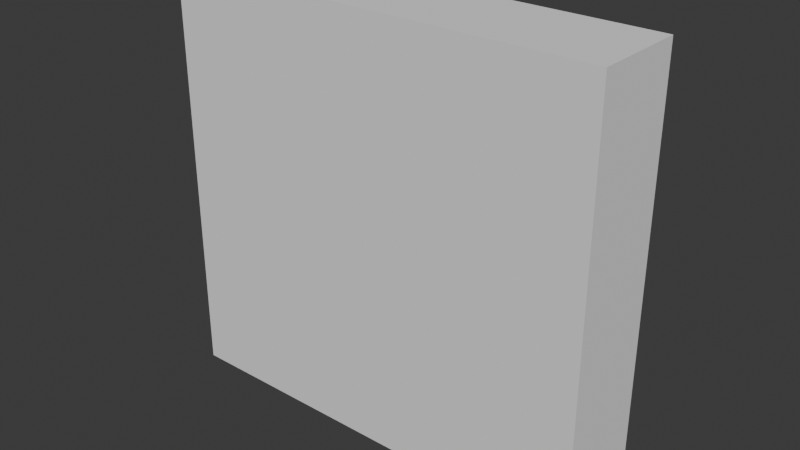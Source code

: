 # Source: Uzi.blend  (saved by Blender 5.0.119; exported with 4.5.12 LTS)
import bpy
from mathutils import Matrix  # noqa: F401  (used for matrix-valued properties, if any)

bpy.ops.wm.read_factory_settings(use_empty=True)
scene = bpy.context.scene
scene.name = 'Scene'

# ---- collections
col_collection = bpy.data.collections.new('Collection'); scene.collection.children.link(col_collection)

# ---- images (referenced by path relative to the original .blend; pixels are not part of the script)
import os
ASSET_DIR = os.environ.get("B2B_ASSET_DIR", "")  # directory of the original .blend (textures are referenced by path, not embedded)
HERE = os.path.dirname(os.path.abspath(__file__))  # packed textures are extracted next to this script under _unpacked/

def load_image(name, relpath, width, height, colorspace="sRGB"):
    """Load a texture the original file referenced (path relative to the .blend, or extracted next to this script)."""
    p = next((c for c in (os.path.join(HERE, relpath), os.path.join(ASSET_DIR, relpath)) if relpath and os.path.exists(c)), "")
    if p:
        img = bpy.data.images.load(p, check_existing=True)
        img.name = name
    else:  # same state as the original file: an image datablock whose file is absent (Cycles renders it pink)
        img = bpy.data.images.new(name, width, height)
        img.source = "FILE"
        img.filepath = "//" + (relpath or name)
    img.colorspace_settings.name = colorspace
    return img
img_t_mac10_png = load_image('T_Mac10.png', 'T_Mac10.png', 1024, 1024, 'sRGB')

# ---- materials (node trees are filled in below, after node groups)
mat_m_mac10 = bpy.data.materials.new('M_Mac10')
mat_m_mac10.roughness = 0.5

# ---- material node trees
mat_m_mac10.use_nodes = True; mat_m_mac10.node_tree.nodes.clear()
_N = mat_m_mac10.node_tree.nodes; _L = mat_m_mac10.node_tree.links
n0 = _N.new('ShaderNodeBsdfPrincipled'); n0.name = 'Principled BSDF'; n0.location = (0, 300)
n1 = _N.new('ShaderNodeOutputMaterial'); n1.name = 'Material Output'; n1.location = (280, 300)
n2 = _N.new('ShaderNodeTexImage'); n2.name = 'Image Texture'; n2.location = (-480, 300)
n2.image = img_t_mac10_png
_L.new(n2.outputs[0], n0.inputs[0])
_L.new(n0.outputs[0], n1.inputs[0])
n1.is_active_output = True

# ---- world
world_world = bpy.data.worlds.new('World'); scene.world = world_world
world_world.use_nodes = True; world_world.node_tree.nodes.clear()
_N = world_world.node_tree.nodes; _L = world_world.node_tree.links
n0 = _N.new('ShaderNodeOutputWorld'); n0.name = 'World Output'; n0.location = (200, 100)
n1 = _N.new('ShaderNodeBackground'); n1.name = 'Background'; n1.location = (-200, 100)
n1.inputs[0].default_value = (0.05088, 0.05088, 0.05088, 1.0)
_L.new(n1.outputs[0], n0.inputs[0])
n0.is_active_output = True
world_world.color = (0.05088, 0.05088, 0.05088)
world_world.sun_shadow_jitter_overblur = 0.0

# ---- meshes
me_cube_006 = bpy.data.meshes.new('Cube.006')
me_cube_006.from_pydata([(2.597, 4.679, -12.07), (2.329, 4.679, 16.09), (-2.329, 4.679, 16.09), (2.597, 1.352, -12.07), (-2.329, 1.352, 16.09), (2.329, 1.352, 16.09), (-2.597, 1.352, -12.07), (2.329, 4.679, -7.955), (-2.329, 4.679, -7.955), (2.329, 1.352, -4.228), (-2.329, 1.352, -4.228), (-2.597, -1.975, -4.228), (-2.597, -1.975, 16.09), (2.597, -1.975, -12.07), (2.597, 1.352, 16.09), (2.597, -1.975, 16.09), (-2.597, 4.679, -7.955), (-2.597, 4.679, -12.07), (2.597, -1.975, -4.228), (-2.597, 1.352, 16.09), (2.597, 1.352, -4.228), (-2.597, 1.352, -4.228), (2.597, 4.679, -7.955), (-2.329, 5.248, -8.602), (-2.597, 5.248, -12.07), (2.329, 5.248, -8.602), (2.597, 5.248, -12.07), (2.597, 5.248, -8.602), (-2.597, 5.248, -8.602), (-2.597, -1.975, -12.07), (-2.329, 5.248, -11.58), (2.329, 5.248, -11.58), (-2.597, 5.248, -11.58), (2.597, 5.248, -11.58), (0.4851, 6.601, -12.07), (-0.4851, 6.601, -11.58), (-0.4851, 6.601, -12.07), (0.4851, 6.601, -11.58), (1.703e-08, -12.91, -5.093), (1.703e-08, -1.975, -5.093), (1.373, -12.91, -3.722), (1.373, -1.975, -3.722), (1.373, -12.91, 1.215), (1.373, -1.975, 1.215), (1.703e-08, -12.91, 2.627), (1.703e-08, -1.975, 2.627), (-1.373, -12.91, 1.215), (-1.373, -1.975, 1.215), (-1.373, -12.91, -3.722), (-1.373, -1.975, -3.722), (1.703e-08, -3.697, -3.597), (1.373, -3.697, -2.226), (-1.373, -3.697, -2.226), (1.373, -9.161, -3.722), (1.373, -9.161, 1.215), (1.703e-08, -9.161, 2.627), (-1.373, -9.161, 1.215), (-1.373, -9.161, -3.722), (1.703e-08, -9.161, -5.093), (1.703e-08, -4.664, -3.597), (1.373, -4.664, -2.226), (1.373, -3.697, 1.215), (1.703e-08, -3.697, 2.627), (-1.373, -3.697, 1.215), (-1.373, -4.664, -2.226), (-1.154, -27.89, -1.769), (-1.154, -12.91, -1.769), (1.154, -27.89, -1.769), (1.154, -12.91, -1.769), (-0.2682, -27.89, 2.035), (-1.154, -27.89, 1.149), (-1.154, -12.91, 1.149), (-0.2682, -12.91, 2.035), (1.154, -27.89, 1.149), (0.2682, -27.89, 2.035), (0.2682, -12.91, 2.035), (1.154, -12.91, 1.149), (1.703e-08, 2.178, 16.09), (1.703e-08, 1.966, 21.59), (0.827, 1.836, 16.09), (0.6771, 1.686, 21.59), (1.17, 1.009, 16.09), (0.9575, 1.009, 21.59), (0.827, 0.1817, 16.09), (0.6771, 0.3316, 21.59), (1.703e-08, -0.1609, 16.09), (1.703e-08, 0.05119, 21.59), (-0.827, 0.1817, 16.09), (-0.6771, 0.3316, 21.59), (-1.17, 1.009, 16.09), (-0.9575, 1.009, 21.59), (-0.827, 1.836, 16.09), (-0.6771, 1.686, 21.59), (0.827, 1.836, 21.59), (1.703e-08, 2.178, 21.59), (1.17, 1.009, 21.59), (0.827, 0.1817, 21.59), (1.703e-08, -0.1609, 21.59), (-0.827, 0.1817, 21.59), (-1.17, 1.009, 21.59), (-0.827, 1.836, 21.59), (1.703e-08, 1.009, 16.54), (-1.666, 4.679, 16.09), (-1.666, 5.111, 16.09), (-1.666, 4.679, 13.26), (-1.666, 5.111, 13.26), (1.666, 4.679, 16.09), (1.666, 5.111, 16.09), (1.666, 4.679, 13.26), (1.666, 5.111, 13.26), (-2.059, 4.679, 13.26), (-2.059, 4.679, 16.09), (-2.059, 5.111, 16.09), (-2.059, 5.111, 13.26), (2.059, 5.111, 13.26), (2.059, 4.679, 13.26), (2.059, 4.679, 16.09), (2.059, 5.111, 16.09), (-1.666, 6.369, 15.52), (-1.666, 5.764, 13.26), (1.666, 5.764, 13.26), (1.666, 6.369, 15.52), (-2.059, 6.369, 15.52), (-2.059, 5.764, 13.26), (2.059, 5.764, 13.26), (2.059, 6.369, 15.52), (-1.263, -1.521, -12.76), (-1.263, -0.491, -12.76), (-1.983, -4.265, -15.5), (-1.983, 0.1413, -14.53), (1.263, -1.521, -12.76), (1.263, -0.491, -12.76), (1.983, -4.265, -15.5), (1.983, 0.1413, -14.53), (-1.983, -2.705, -16.39), (-1.983, -3.818, -16.39), (1.983, -3.818, -16.39), (1.983, -2.705, -16.39), (-1.983, -4.265, -12.76), (-1.983, 0.1413, -12.76), (1.983, 0.1413, -12.76), (1.983, -4.265, -12.76), (-1.263, -1.521, -12.07), (-1.263, -0.491, -12.07), (1.263, -0.491, -12.07), (1.263, -1.521, -12.07), (-1.402, -0.9227, -14.99), (-1.402, 6.19, -15.32), (-0.9656, -0.8563, -14.56), (-0.9656, 6.088, -14.9), (-1.402, -0.79, -14.13), (-1.402, 5.987, -14.48), (-1.838, -0.8563, -14.56), (-1.838, 6.088, -14.9), (-0.9656, 7.534, -13.99), (-1.402, 7.866, -14.28), (-1.402, 7.202, -13.71), (-1.838, 7.534, -13.99), (-0.9656, 7.998, -12.18), (-1.402, 8.431, -12.13), (-1.402, 7.565, -12.24), (-1.838, 7.998, -12.18), (-0.9656, 7.147, -7.676), (-1.402, 7.581, -7.721), (-1.402, 6.714, -7.631), (-1.838, 7.147, -7.676), (-0.9919, 7.48, -4.424), (-1.417, 7.914, -4.317), (-1.386, 7.046, -4.232), (-1.811, 7.48, -4.126), (1.703e-08, 7.557, -3.549), (1.703e-08, 7.991, -3.113), (1.703e-08, 7.123, -3.113), (1.703e-08, 7.557, -2.677), (1.402, -0.9227, -14.99), (1.402, 6.19, -15.32), (0.9656, -0.8563, -14.56), (0.9656, 6.088, -14.9), (1.402, -0.79, -14.13), (1.402, 5.987, -14.48), (1.838, -0.8563, -14.56), (1.838, 6.088, -14.9), (0.9656, 7.534, -13.99), (1.402, 7.866, -14.28), (1.402, 7.202, -13.71), (1.838, 7.534, -13.99), (0.9656, 7.998, -12.18), (1.402, 8.431, -12.13), (1.402, 7.565, -12.24), (1.838, 7.998, -12.18), (0.9656, 7.147, -7.676), (1.402, 7.581, -7.721), (1.402, 6.714, -7.631), (1.838, 7.147, -7.676), (0.9919, 7.48, -4.424), (1.417, 7.914, -4.317), (1.386, 7.046, -4.232), (1.811, 7.48, -4.126), (-0.3342, -1.975, 6.029), (-0.3342, -5.74, 5.947), (-0.3342, -1.975, 4.358), (0.3342, -1.975, 6.029), (0.3342, -5.74, 5.947), (0.3342, -1.975, 4.358), (-0.6217, -6.645, 6.95), (-0.6217, -6.332, 6.95), (-0.6217, -5.73, 1.93), (-0.6217, -5.418, 1.93), (0.6217, -6.645, 6.95), (0.6217, -6.332, 6.95), (0.6217, -5.73, 1.93), (0.6217, -5.418, 1.93), (-0.6217, -6.265, 8.146), (-0.6217, -6.059, 7.911), (0.6217, -6.059, 7.911), (0.6217, -6.265, 8.146), (-0.6217, -5.095, 8.735), (-0.6217, -5.088, 8.422), (0.6217, -5.088, 8.422), (0.6217, -5.095, 8.735), (-0.6217, -1.975, 8.801), (-0.6217, -1.969, 8.489), (0.6217, -1.969, 8.489), (0.6217, -1.975, 8.801)], [], [(7, 8, 2, 1), (5, 1, 2, 4), (16, 8, 23, 28), (11, 18, 15, 12), (9, 7, 1, 5), (6, 17, 0, 3), (29, 6, 3, 13), (10, 8, 16, 21), (15, 5, 4, 12), (17, 16, 28, 32), (29, 13, 18, 11), (4, 2, 8, 10), (7, 22, 27, 25), (18, 20, 14, 15), (12, 19, 21, 11), (13, 3, 20, 18), (3, 0, 22, 20), (9, 5, 14, 20), (4, 10, 21, 19), (5, 15, 14), (12, 4, 19), (7, 9, 20, 22), (33, 26, 34, 37), (31, 25, 27, 33), (31, 30, 23, 25), (0, 17, 24, 26), (0, 26, 33), (8, 7, 25, 23), (22, 0, 33, 27), (30, 31, 37, 35), (32, 30, 35), (23, 30, 32, 28), (11, 21, 6, 29), (21, 16, 17, 6), (17, 32, 24), (34, 36, 35, 37), (26, 24, 36, 34), (31, 33, 37), (24, 32, 35, 36), (50, 39, 41, 51), (51, 41, 43, 61), (61, 43, 45, 62), (62, 45, 47, 63), (64, 52, 50, 59), (63, 47, 49, 52), (52, 49, 39, 50), (38, 40, 42, 44, 46, 48), (63, 52, 64), (60, 51, 61), (59, 50, 51, 60), (38, 58, 53, 40), (40, 53, 54, 42), (42, 54, 55, 44), (44, 55, 56, 46), (46, 56, 57, 48), (48, 57, 58, 38), (58, 59, 60, 53), (53, 60, 61, 54), (54, 61, 62, 55), (55, 62, 63, 56), (56, 63, 64, 57), (57, 64, 59, 58), (74, 75, 72, 69), (65, 66, 68, 67), (67, 68, 76, 73), (70, 71, 66, 65), (69, 72, 71, 70), (75, 74, 73, 76), (65, 67, 73, 74, 69, 70), (77, 94, 93, 79), (79, 93, 95, 81), (81, 95, 96, 83), (83, 96, 97, 85), (85, 97, 98, 87), (87, 98, 99, 89), (82, 80, 101), (89, 99, 100, 91), (91, 100, 94, 77), (78, 80, 93, 94), (80, 82, 95, 93), (82, 84, 96, 95), (84, 86, 97, 96), (86, 88, 98, 97), (88, 90, 99, 98), (90, 92, 100, 99), (92, 78, 94, 100), (92, 90, 101), (88, 86, 101), (84, 82, 101), (80, 78, 101), (78, 92, 101), (90, 88, 101), (86, 84, 101), (108, 109, 114, 115), (104, 105, 109, 108), (109, 107, 121, 120), (106, 107, 103, 102), (109, 105, 103, 107), (111, 112, 113, 110), (115, 114, 117, 116), (114, 109, 120, 124), (107, 106, 116, 117), (105, 104, 110, 113), (102, 103, 112, 111), (120, 121, 125, 124), (118, 119, 123, 122), (112, 103, 118, 122), (103, 105, 119, 118), (107, 117, 125, 121), (117, 114, 124, 125), (113, 112, 122, 123), (105, 113, 123, 119), (138, 139, 129, 128), (132, 128, 135, 136), (132, 133, 140, 141), (126, 130, 145, 142), (128, 132, 141, 138), (133, 129, 139, 140), (135, 134, 137, 136), (129, 133, 137, 134), (128, 129, 134, 135), (133, 132, 136, 137), (126, 127, 139, 138), (131, 130, 141, 140), (130, 126, 138, 141), (127, 131, 140, 139), (127, 126, 142, 143), (131, 127, 143, 144), (130, 131, 144, 145), (146, 147, 149, 148), (148, 149, 151, 150), (153, 151, 156, 157), (150, 151, 153, 152), (152, 153, 147, 146), (155, 157, 161, 159), (147, 153, 157, 155), (151, 149, 154, 156), (149, 147, 155, 154), (161, 160, 164, 165), (156, 154, 158, 160), (157, 156, 160, 161), (154, 155, 159, 158), (165, 164, 168, 169), (158, 159, 163, 162), (159, 161, 165, 163), (160, 158, 162, 164), (167, 169, 173, 171), (162, 163, 167, 166), (163, 165, 169, 167), (164, 162, 166, 168), (170, 171, 173, 172), (168, 166, 170, 172), (169, 168, 172, 173), (166, 167, 171, 170), (174, 176, 177, 175), (176, 178, 179, 177), (181, 185, 184, 179), (178, 180, 181, 179), (180, 174, 175, 181), (183, 187, 189, 185), (175, 183, 185, 181), (179, 184, 182, 177), (177, 182, 183, 175), (189, 193, 192, 188), (184, 188, 186, 182), (185, 189, 188, 184), (182, 186, 187, 183), (193, 197, 196, 192), (186, 190, 191, 187), (187, 191, 193, 189), (188, 192, 190, 186), (195, 171, 173, 197), (190, 194, 195, 191), (191, 195, 197, 193), (192, 196, 194, 190), (196, 172, 170, 194), (197, 173, 172, 196), (194, 170, 171, 195), (199, 198, 200), (199, 200, 203, 202), (202, 203, 201), (202, 201, 198, 199), (204, 205, 207, 206), (214, 213, 217, 218), (210, 211, 209, 208), (204, 208, 215, 212), (206, 210, 208, 204), (211, 207, 205, 209), (209, 205, 213, 214), (208, 209, 214, 215), (205, 204, 212, 213), (219, 218, 222, 223), (215, 214, 218, 219), (212, 215, 219, 216), (213, 212, 216, 217), (216, 219, 223, 220), (217, 216, 220, 221), (218, 217, 221, 222)])
me_cube_006.polygons.foreach_set('use_smooth', [True] * 198)
_k = set([(0, 3), (0, 26), (1, 2), (1, 5), (1, 7), (2, 4), (2, 8), (3, 13), (4, 10), (4, 19), (5, 9), (5, 14), (6, 17), (6, 29), (7, 8), (7, 9), (8, 10), (11, 12), (11, 29), (12, 15), (12, 19), (13, 18), (13, 29), (14, 15), (14, 20), (15, 18), (16, 21), (16, 28), (17, 24), (19, 21), (20, 22), (22, 27), (23, 25), (23, 28), (24, 32), (24, 36), (25, 27), (26, 33), (26, 34), (27, 33), (28, 32), (30, 31), (30, 32), (31, 33), (32, 35), (33, 37), (34, 36), (35, 37), (38, 40), (38, 48), (38, 58), (40, 42), (42, 44), (44, 46), (44, 55), (45, 62), (46, 48), (50, 59), (55, 62), (58, 59), (65, 66), (65, 67), (65, 70), (67, 68), (67, 73), (69, 70), (69, 74), (73, 74), (78, 80), (78, 92), (80, 82), (82, 84), (84, 86), (86, 88), (88, 90), (90, 92), (93, 94), (93, 95), (94, 100), (95, 96), (96, 97), (97, 98), (98, 99), (99, 100), (103, 105), (103, 107), (103, 118), (105, 109), (105, 119), (107, 109), (107, 121), (109, 120), (110, 113), (111, 112), (112, 122), (113, 123), (114, 115), (114, 124), (116, 117), (117, 125), (118, 119), (118, 122), (120, 121), (121, 125), (122, 123), (124, 125), (126, 127), (126, 130), (126, 142), (127, 131), (127, 143), (128, 135), (128, 138), (129, 133), (129, 134), (129, 139), (130, 131), (130, 145), (131, 144), (132, 136), (132, 141), (133, 137), (133, 140), (134, 135), (136, 137), (138, 139), (138, 141), (139, 140), (140, 141), (146, 147), (147, 155), (148, 149), (149, 154), (150, 151), (151, 156), (152, 153), (153, 157), (154, 158), (155, 159), (156, 160), (157, 161), (158, 162), (159, 163), (160, 164), (161, 165), (162, 166), (163, 167), (164, 168), (165, 169), (167, 171), (168, 172), (171, 195), (172, 196), (174, 175), (175, 183), (176, 177), (177, 182), (178, 179), (179, 184), (180, 181), (181, 185), (182, 186), (183, 187), (184, 188), (185, 189), (186, 190), (187, 191), (188, 192), (189, 193), (190, 194), (191, 195), (192, 196), (193, 197), (198, 199), (199, 200), (199, 202), (201, 202), (202, 203), (204, 206), (204, 212), (205, 207), (205, 213), (208, 210), (208, 215), (209, 211), (209, 214), (212, 216), (213, 217), (214, 218), (215, 219), (216, 220), (217, 221), (218, 222), (219, 223)])
me_cube_006.attributes.new('sharp_edge', 'BOOLEAN', 'EDGE').data.foreach_set('value', [ (min(e.vertices), max(e.vertices)) in _k for e in me_cube_006.edges])
_uv = me_cube_006.uv_layers.new(name='UVMap')
_uv.uv.foreach_set('vector', [0.5678, 0.5239, 0.4673, 0.5239, 0.4673, 0.005441, 0.5678, 0.005441, 0.01123, 0.6951, 0.01123, 0.6234, 0.1117, 0.6234, 0.1117, 0.6951, 0.4615, 0.5239, 0.4673, 0.5239, 0.4673, 0.5377, 0.4615, 0.5377, 0.3387, 0.1744, 0.4507, 0.1744, 0.4507, 0.6125, 0.3387, 0.6125, 0.6562, 0.4435, 0.5844, 0.5239, 0.5844, 0.005441, 0.6562, 0.005441, 0.4615, 0.7259, 0.4615, 0.6542, 0.5735, 0.6542, 0.5735, 0.7259, 0.4615, 0.7976, 0.4615, 0.7259, 0.5735, 0.7259, 0.5735, 0.7976, 0.4673, 0.4443, 0.4673, 0.5239, 0.4615, 0.5239, 0.4615, 0.4443, 0.005441, 0.7668, 0.01123, 0.6951, 0.1117, 0.6951, 0.1174, 0.7668, 0.3155, 0.6125, 0.3155, 0.5239, 0.3278, 0.5378, 0.3278, 0.6019, 0.3387, 0.005441, 0.4507, 0.005441, 0.4507, 0.1744, 0.3387, 0.1744, 0.7388, 0.5239, 0.667, 0.5239, 0.667, 0.005441, 0.7388, 0.08577, 0.5678, 0.5239, 0.5735, 0.5239, 0.5735, 0.5377, 0.5678, 0.5377, 0.005441, 0.1744, 0.07718, 0.1744, 0.07718, 0.6125, 0.005441, 0.6125, 0.172, 0.005441, 0.2438, 0.005441, 0.2438, 0.4435, 0.172, 0.4435, 0.005441, 0.005441, 0.07718, 0.005441, 0.07718, 0.1744, 0.005441, 0.1744, 0.07718, 0.005441, 0.1489, 0.005441, 0.1489, 0.09406, 0.07718, 0.1744, 0.5678, 0.4443, 0.5678, 0.006154, 0.5735, 0.006154, 0.5735, 0.4443, 0.4673, 0.006154, 0.4673, 0.4443, 0.4615, 0.4443, 0.4615, 0.006154, 0.01123, 0.6951, 0.005441, 0.7668, 0.005441, 0.6951, 0.1174, 0.7668, 0.1117, 0.6951, 0.1174, 0.6951, 0.5678, 0.5239, 0.5678, 0.4443, 0.5735, 0.4443, 0.5735, 0.5239, 0.09472, 0.7776, 0.1053, 0.7776, 0.105, 0.8232, 0.09443, 0.8232, 0.5678, 0.6019, 0.5678, 0.5377, 0.5735, 0.5377, 0.5735, 0.6019, 0.5678, 0.6019, 0.4673, 0.6019, 0.4673, 0.5377, 0.5678, 0.5377, 0.5735, 0.6542, 0.4615, 0.6542, 0.4615, 0.6419, 0.5735, 0.6419, 0.1489, 0.005441, 0.1612, 0.005441, 0.1612, 0.01599, 0.4673, 0.5239, 0.5678, 0.5239, 0.5678, 0.5377, 0.4673, 0.5377, 0.1489, 0.09406, 0.1489, 0.005441, 0.1612, 0.01599, 0.1612, 0.08011, 0.4493, 0.8142, 0.4493, 0.9146, 0.4201, 0.8748, 0.4201, 0.8539, 0.4493, 0.8084, 0.4493, 0.8142, 0.4201, 0.8539, 0.4673, 0.5377, 0.4673, 0.6019, 0.4615, 0.6019, 0.4615, 0.5377, 0.172, 0.4435, 0.2438, 0.4435, 0.2438, 0.6125, 0.172, 0.6125, 0.2438, 0.4435, 0.3155, 0.5239, 0.3155, 0.6125, 0.2438, 0.6125, 0.3155, 0.6125, 0.3278, 0.6019, 0.3278, 0.6125, 0.105, 0.8232, 0.105, 0.8441, 0.09443, 0.8441, 0.09443, 0.8232, 0.5735, 0.6419, 0.4615, 0.6419, 0.5071, 0.6127, 0.528, 0.6127, 0.4493, 0.9146, 0.4493, 0.9204, 0.4201, 0.8748, 0.1053, 0.8896, 0.09472, 0.8896, 0.09443, 0.8441, 0.105, 0.8441, 0.3683, 0.6605, 0.3683, 0.6234, 0.3979, 0.6234, 0.3979, 0.6605, 0.2043, 0.6605, 0.172, 0.6234, 0.2785, 0.6234, 0.2785, 0.6605, 0.2785, 0.6605, 0.2785, 0.6234, 0.3094, 0.6234, 0.3094, 0.6605, 0.5844, 0.5719, 0.5844, 0.5347, 0.6154, 0.5347, 0.6154, 0.5719, 0.3387, 0.6814, 0.3387, 0.6605, 0.3683, 0.6605, 0.3683, 0.6814, 0.6154, 0.5719, 0.6154, 0.5347, 0.7218, 0.5347, 0.6895, 0.5719, 0.3387, 0.6605, 0.3387, 0.6234, 0.3683, 0.6234, 0.3683, 0.6605, 0.7793, 0.6733, 0.8089, 0.7028, 0.8089, 0.8093, 0.7793, 0.8397, 0.7497, 0.8093, 0.7497, 0.7028, 0.6154, 0.5719, 0.6895, 0.5719, 0.6895, 0.5927, 0.2043, 0.6813, 0.2043, 0.6605, 0.2785, 0.6605, 0.3683, 0.6814, 0.3683, 0.6605, 0.3979, 0.6605, 0.3979, 0.6814, 0.3683, 0.8592, 0.3683, 0.7783, 0.3979, 0.7783, 0.3979, 0.8592, 0.172, 0.8591, 0.172, 0.7783, 0.2785, 0.7783, 0.2785, 0.8591, 0.2785, 0.8591, 0.2785, 0.7783, 0.3094, 0.7783, 0.3094, 0.8591, 0.5844, 0.7705, 0.5844, 0.6897, 0.6154, 0.6897, 0.6154, 0.7705, 0.6154, 0.7705, 0.6154, 0.6897, 0.7218, 0.6897, 0.7218, 0.7705, 0.3387, 0.8592, 0.3387, 0.7783, 0.3683, 0.7783, 0.3683, 0.8592, 0.3683, 0.7783, 0.3683, 0.6814, 0.3979, 0.6814, 0.3979, 0.7783, 0.172, 0.7783, 0.2043, 0.6813, 0.2785, 0.6605, 0.2785, 0.7783, 0.2785, 0.7783, 0.2785, 0.6605, 0.3094, 0.6605, 0.3094, 0.7783, 0.5844, 0.6897, 0.5844, 0.5719, 0.6154, 0.5719, 0.6154, 0.6897, 0.6154, 0.6897, 0.6154, 0.5719, 0.6895, 0.5927, 0.7218, 0.6897, 0.3387, 0.7783, 0.3387, 0.6814, 0.3683, 0.6814, 0.3683, 0.7783, 0.9035, 0.6622, 0.9035, 0.3394, 0.915, 0.3394, 0.915, 0.6622, 0.8428, 0.6624, 0.8428, 0.3394, 0.8926, 0.3394, 0.8926, 0.6624, 0.7497, 0.6624, 0.7497, 0.3394, 0.8126, 0.3394, 0.8126, 0.6624, 0.7691, 0.3285, 0.7691, 0.005441, 0.832, 0.005441, 0.832, 0.3285, 0.7497, 0.3285, 0.7497, 0.005441, 0.7691, 0.005441, 0.7691, 0.3285, 0.832, 0.3394, 0.832, 0.6624, 0.8126, 0.6624, 0.8126, 0.3394, 0.7497, 0.8506, 0.7994, 0.8506, 0.7994, 0.9135, 0.7803, 0.9326, 0.7687, 0.9326, 0.7497, 0.9135, 0.9072, 0.2203, 0.9072, 0.1018, 0.9251, 0.1019, 0.9251, 0.2204, 0.6808, 0.8999, 0.6808, 0.7814, 0.6986, 0.7815, 0.6986, 0.9, 0.6986, 0.9, 0.6986, 0.7815, 0.7165, 0.7814, 0.7165, 0.8999, 0.1589, 0.8083, 0.1589, 0.9268, 0.141, 0.9269, 0.141, 0.8084, 0.141, 0.8084, 0.141, 0.9269, 0.1232, 0.9268, 0.1232, 0.8083, 0.8429, 0.2203, 0.8429, 0.1018, 0.8607, 0.1019, 0.8607, 0.2204, 0.9233, 0.8393, 0.9378, 0.8375, 0.9378, 0.9476, 0.8607, 0.2204, 0.8607, 0.1019, 0.8785, 0.1018, 0.8785, 0.2203, 0.8894, 0.2204, 0.8894, 0.1019, 0.9072, 0.1018, 0.9072, 0.2203, 0.5886, 0.9026, 0.5886, 0.9184, 0.5844, 0.9202, 0.5844, 0.9009, 0.5886, 0.9184, 0.5998, 0.9296, 0.5981, 0.9338, 0.5844, 0.9202, 0.5998, 0.9296, 0.6156, 0.9296, 0.6174, 0.9338, 0.5981, 0.9338, 0.6156, 0.9296, 0.6268, 0.9184, 0.631, 0.9202, 0.6174, 0.9338, 0.6268, 0.9184, 0.6268, 0.9026, 0.631, 0.9009, 0.631, 0.9202, 0.6268, 0.9026, 0.6156, 0.8915, 0.6174, 0.8872, 0.631, 0.9009, 0.6156, 0.8915, 0.5998, 0.8915, 0.5981, 0.8872, 0.6174, 0.8872, 0.5998, 0.8915, 0.5886, 0.9026, 0.5844, 0.9009, 0.5981, 0.8872, 0.9259, 0.5036, 0.9404, 0.5054, 0.9259, 0.6137, 0.9386, 0.6733, 0.9532, 0.6733, 0.9532, 0.782, 0.9089, 0.8414, 0.9233, 0.8393, 0.9378, 0.9476, 0.9649, 0.2077, 0.9504, 0.2095, 0.9359, 0.1018, 0.9504, 0.2095, 0.9359, 0.2115, 0.9359, 0.1018, 0.9404, 0.5054, 0.9549, 0.5074, 0.9259, 0.6137, 0.9532, 0.6733, 0.9678, 0.6733, 0.9532, 0.782, 0.293, 0.8785, 0.2837, 0.8785, 0.2837, 0.87, 0.293, 0.87, 0.293, 0.9503, 0.2837, 0.9503, 0.2837, 0.8785, 0.293, 0.8785, 0.6419, 0.9483, 0.6419, 0.8872, 0.669, 0.8996, 0.656, 0.9483, 0.9516, 0.3116, 0.9423, 0.3116, 0.9423, 0.2398, 0.9516, 0.2398, 0.9039, 0.2313, 0.9039, 0.3032, 0.8429, 0.3032, 0.8429, 0.2313, 0.8198, 0.885, 0.8291, 0.885, 0.8291, 0.9461, 0.8198, 0.9461, 0.3387, 0.8701, 0.348, 0.8701, 0.348, 0.9311, 0.3387, 0.9311, 0.2837, 0.87, 0.2837, 0.8785, 0.2696, 0.8785, 0.2696, 0.87, 0.9423, 0.3116, 0.9516, 0.3116, 0.9516, 0.3201, 0.9423, 0.3201, 0.2837, 0.9503, 0.293, 0.9503, 0.293, 0.9588, 0.2837, 0.9588, 0.9516, 0.2398, 0.9423, 0.2398, 0.9423, 0.2313, 0.9516, 0.2313, 0.7283, 0.9405, 0.7283, 0.8916, 0.7368, 0.8916, 0.7368, 0.9405, 0.6893, 0.9109, 0.6893, 0.9597, 0.6808, 0.9597, 0.6808, 0.9109, 0.9423, 0.2313, 0.9423, 0.2398, 0.9148, 0.2398, 0.9148, 0.2313, 0.8671, 0.9461, 0.8671, 0.885, 0.8812, 0.885, 0.8942, 0.9337, 0.9423, 0.3116, 0.9423, 0.3201, 0.9148, 0.3201, 0.9148, 0.3116, 0.348, 0.9311, 0.348, 0.8701, 0.3621, 0.8701, 0.3751, 0.9188, 0.8291, 0.9461, 0.8291, 0.885, 0.8562, 0.8973, 0.8431, 0.9461, 0.2837, 0.9503, 0.2837, 0.9588, 0.2696, 0.9588, 0.2696, 0.9503, 0.8198, 0.8741, 0.8198, 0.7791, 0.8579, 0.7791, 0.8787, 0.8741, 0.8622, 0.005441, 0.8622, 0.09093, 0.8429, 0.09093, 0.8429, 0.005441, 0.839, 0.7683, 0.8598, 0.6733, 0.898, 0.6733, 0.898, 0.7683, 0.03512, 0.9517, 0.03512, 0.8973, 0.0501, 0.8973, 0.0501, 0.9517, 0.8622, 0.09093, 0.8622, 0.005441, 0.9212, 0.005441, 0.9212, 0.09093, 0.2102, 0.87, 0.2102, 0.9555, 0.172, 0.9555, 0.172, 0.87, 0.5469, 0.894, 0.5229, 0.894, 0.5229, 0.8085, 0.5469, 0.8085, 0.4615, 0.894, 0.4615, 0.8085, 0.5229, 0.8085, 0.5229, 0.894, 0.8787, 0.8741, 0.8579, 0.7791, 0.898, 0.8405, 0.898, 0.8645, 0.8598, 0.6733, 0.839, 0.7683, 0.8198, 0.7586, 0.8198, 0.7346, 0.6544, 0.8172, 0.6544, 0.795, 0.6699, 0.7814, 0.6699, 0.8763, 0.5999, 0.795, 0.5999, 0.8172, 0.5844, 0.8763, 0.5844, 0.7814, 0.5999, 0.8172, 0.6544, 0.8172, 0.6699, 0.8763, 0.5844, 0.8763, 0.6544, 0.795, 0.5999, 0.795, 0.5844, 0.7814, 0.6699, 0.7814, 0.9409, 0.6245, 0.9409, 0.6468, 0.9259, 0.6468, 0.9259, 0.6245, 0.07596, 0.8973, 0.07596, 0.9517, 0.06098, 0.9517, 0.06098, 0.8973, 0.7015, 0.9331, 0.7015, 0.9109, 0.7165, 0.9109, 0.7165, 0.9331, 0.9183, 0.8266, 0.9183, 0.6733, 0.9277, 0.6755, 0.9277, 0.8252, 0.9556, 0.4892, 0.9556, 0.3394, 0.965, 0.3418, 0.965, 0.4881, 0.4995, 0.9446, 0.4904, 0.9415, 0.4903, 0.9106, 0.4994, 0.9078, 0.965, 0.4881, 0.965, 0.3418, 0.9744, 0.3394, 0.9744, 0.4892, 0.9089, 0.8252, 0.9089, 0.6755, 0.9183, 0.6733, 0.9183, 0.8266, 0.3954, 0.9165, 0.386, 0.9105, 0.386, 0.8713, 0.3954, 0.8701, 0.5083, 0.9475, 0.4995, 0.9446, 0.4994, 0.9078, 0.5083, 0.9049, 0.1052, 0.9371, 0.09613, 0.9402, 0.09618, 0.9034, 0.1053, 0.9062, 0.09613, 0.9402, 0.08735, 0.9431, 0.08735, 0.9005, 0.09618, 0.9034, 0.9487, 0.8764, 0.9581, 0.8753, 0.9581, 0.9749, 0.9487, 0.9738, 0.9581, 0.8437, 0.9675, 0.8375, 0.9675, 0.8764, 0.9581, 0.8753, 0.9487, 0.8375, 0.9581, 0.8437, 0.9581, 0.8753, 0.9487, 0.8764, 0.4048, 0.9105, 0.3954, 0.9165, 0.3954, 0.8701, 0.4048, 0.8713, 0.4414, 0.7216, 0.4507, 0.7233, 0.4387, 0.796, 0.4292, 0.7975, 0.7273, 0.7818, 0.7368, 0.7814, 0.7364, 0.8782, 0.7273, 0.8807, 0.4201, 0.6241, 0.4295, 0.6234, 0.4414, 0.7216, 0.4321, 0.7202, 0.9581, 0.8753, 0.9675, 0.8764, 0.9675, 0.9738, 0.9581, 0.9749, 0.01394, 0.8129, 0.005441, 0.8089, 0.04449, 0.7776, 0.04449, 0.7869, 0.02368, 0.8855, 0.01427, 0.8864, 0.01394, 0.8129, 0.02311, 0.8153, 0.4321, 0.7202, 0.4414, 0.7216, 0.4292, 0.7975, 0.4201, 0.7929, 0.3136, 0.9436, 0.3042, 0.9438, 0.3039, 0.8734, 0.3136, 0.87, 0.8429, 0.3285, 0.8429, 0.3152, 0.8561, 0.3151, 0.8561, 0.3284, 0.2253, 0.939, 0.2211, 0.9305, 0.24, 0.9091, 0.2494, 0.9091, 0.2275, 0.9481, 0.2253, 0.939, 0.2494, 0.9091, 0.2588, 0.9091, 0.02311, 0.8153, 0.01394, 0.8129, 0.04449, 0.7869, 0.04449, 0.7964, 0.9353, 0.4927, 0.9259, 0.4913, 0.9259, 0.3415, 0.9353, 0.3394, 0.9845, 0.6535, 0.9751, 0.6523, 0.9751, 0.5061, 0.9845, 0.5036, 0.4703, 0.9446, 0.4704, 0.9078, 0.4795, 0.9106, 0.4794, 0.9415, 0.9751, 0.6523, 0.9657, 0.6535, 0.9657, 0.5036, 0.9751, 0.5061, 0.9447, 0.4913, 0.9353, 0.4927, 0.9353, 0.3394, 0.9447, 0.3415, 0.01484, 0.9437, 0.01484, 0.8973, 0.02424, 0.8985, 0.02424, 0.9377, 0.4615, 0.9475, 0.4615, 0.9049, 0.4704, 0.9078, 0.4703, 0.9446, 0.5192, 0.9415, 0.5191, 0.9106, 0.5282, 0.9078, 0.5283, 0.9446, 0.5283, 0.9446, 0.5282, 0.9078, 0.5371, 0.9049, 0.5371, 0.9475, 0.9946, 0.1408, 0.9946, 0.2381, 0.9852, 0.2392, 0.9852, 0.1397, 0.9852, 0.108, 0.9852, 0.1397, 0.9758, 0.1408, 0.9758, 0.1018, 0.9946, 0.1018, 0.9946, 0.1408, 0.9852, 0.1397, 0.9852, 0.108, 0.005441, 0.9377, 0.005441, 0.8985, 0.01484, 0.8973, 0.01484, 0.9437, 0.1376, 0.7215, 0.1498, 0.7975, 0.1403, 0.7959, 0.1283, 0.7233, 0.5672, 0.8089, 0.5672, 0.9078, 0.5582, 0.9053, 0.5578, 0.8085, 0.1589, 0.6241, 0.1469, 0.7201, 0.1376, 0.7215, 0.1495, 0.6234, 0.9852, 0.1397, 0.9852, 0.2392, 0.9758, 0.2381, 0.9758, 0.1408, 0.07505, 0.8129, 0.04449, 0.7869, 0.04449, 0.7776, 0.08355, 0.8089, 0.06531, 0.8855, 0.06588, 0.8153, 0.07505, 0.8129, 0.07472, 0.8864, 0.1469, 0.7201, 0.1589, 0.7928, 0.1498, 0.7975, 0.1376, 0.7215, 0.9321, 0.07905, 0.9321, 0.005441, 0.9418, 0.008783, 0.9415, 0.07927, 0.2253, 0.8792, 0.2494, 0.9091, 0.24, 0.9091, 0.2211, 0.8877, 0.2275, 0.87, 0.2588, 0.9091, 0.2494, 0.9091, 0.2253, 0.8792, 0.06588, 0.8153, 0.04449, 0.7964, 0.04449, 0.7869, 0.07505, 0.8129, 0.6537, 0.7287, 0.6201, 0.6537, 0.6537, 0.6396, 0.3981, 0.5807, 0.3981, 0.4999, 0.4127, 0.4999, 0.4127, 0.5807, 0.6583, 0.7283, 0.6583, 0.6391, 0.6919, 0.6533, 0.3823, 0.5811, 0.3823, 0.4999, 0.3968, 0.4999, 0.3968, 0.5811, 0.1925, 0.5268, 0.1967, 0.5214, 0.2959, 0.5718, 0.2918, 0.5773, 0.5036, 0.6519, 0.5307, 0.6519, 0.5307, 0.6734, 0.5036, 0.6734, 0.2147, 0.433, 0.2215, 0.4327, 0.2059, 0.5429, 0.1991, 0.5432, 0.5302, 0.6571, 0.5031, 0.6571, 0.5031, 0.6305, 0.5302, 0.6305, 0.5302, 0.7651, 0.5031, 0.7651, 0.5031, 0.6571, 0.5302, 0.6571, 0.5303, 0.7626, 0.5032, 0.7626, 0.5032, 0.6542, 0.5303, 0.6542, 0.5303, 0.6542, 0.5032, 0.6542, 0.5032, 0.633, 0.5303, 0.633, 0.1991, 0.5432, 0.2059, 0.5429, 0.2127, 0.5636, 0.2084, 0.5689, 0.1967, 0.5214, 0.1925, 0.5268, 0.1768, 0.5045, 0.1836, 0.504, 0.2344, 0.5808, 0.2343, 0.5739, 0.3023, 0.5727, 0.3025, 0.5795, 0.2084, 0.5689, 0.2127, 0.5636, 0.2343, 0.5739, 0.2344, 0.5808, 0.5031, 0.647, 0.5302, 0.647, 0.5302, 0.6743, 0.5031, 0.6743, 0.1836, 0.504, 0.1768, 0.5045, 0.182, 0.4764, 0.1876, 0.4804, 0.5031, 0.6743, 0.5302, 0.6743, 0.5302, 0.7416, 0.5031, 0.7416, 0.1876, 0.4804, 0.182, 0.4764, 0.2221, 0.4213, 0.2276, 0.4254, 0.5036, 0.6734, 0.5307, 0.6734, 0.5307, 0.7415, 0.5036, 0.7415])
me_cube_006.materials.append(mat_m_mac10)
me_cube_006.update()
me_cube_006.normals_split_custom_set([tuple(v) for v in zip(*[iter([0.0, 1.0, 0.0, 0.0, 1.0, 0.0, 0.0, 1.0, 0.0, 0.0, 1.0, 0.0, 0.0, 0.0, 1.0, 0.0, 0.0, 1.0, 0.0, 0.0, 1.0, 0.0, 0.0, 1.0, 0.0, 0.7467, 0.6652, 3.686e-08, 0.7499, 0.6615, 0.0, 0.7512, 0.6601, 0.0, 0.7512, 0.6601, 0.0, -1.0, 0.0, 0.0, -1.0, 0.0, 0.0, -1.0, 0.0, 0.0, -1.0, 0.0, 1.0, -5.168e-08, 0.0, 1.0, -5.168e-08, 0.0, 1.0, -5.168e-08, 0.0, 1.0, -5.168e-08, 0.0, 0.0, 0.0, -1.0, 0.0, 0.0, -1.0, 0.0, 0.0, -1.0, 0.0, 0.0, -1.0, 0.0, 0.0, -1.0, 0.0, 0.0, -1.0, 0.0, 0.0, -1.0, 0.0, 0.0, -1.0, 0.0, 0.9906, 0.1371, 3.686e-08, 0.7499, 0.6615, 0.0, 0.7467, 0.6652, -1.966e-08, 0.9906, 0.1371, 0.0, 0.0, 1.0, 0.0, 0.0, 1.0, 0.0, 0.0, 1.0, 0.0, 0.0, 1.0, -1.0, -6.483e-08, 0.0, -1.0, -5.447e-08, 0.0, -1.0, -2.367e-07, 0.0, -1.0, -1.719e-07, 0.0, 0.0, -1.0, 0.0, 0.0, -1.0, 0.0, 0.0, -1.0, 0.0, 0.0, -1.0, 0.0, -1.0, -5.168e-08, 0.0, -1.0, -5.168e-08, 0.0, -1.0, -5.168e-08, 0.0, -1.0, -5.168e-08, 0.0, -4.127e-08, 0.75, 0.6614, 2.435e-10, 0.7467, 0.6652, 0.0, 0.7512, 0.6601, 0.0, 0.7512, 0.6601, 1.0, 0.0, 0.0, 1.0, 0.0, 0.0, 1.0, 0.0, 0.0, 1.0, 0.0, 0.0, -1.0, 0.0, 0.0, -1.0, 0.0, 0.0, -1.0, 0.0, 0.0, -1.0, 0.0, 0.0, 1.0, 0.0, 0.0, 1.0, 0.0, 0.0, 1.0, 0.0, 0.0, 1.0, 0.0, 0.0, 1.0, 0.0, 0.0, 1.0, -1.297e-07, 0.0, 1.0, -1.089e-07, 0.0, 1.0, 0.0, 0.0, -1.966e-08, 0.9906, 0.1371, 0.0, 1.0, 0.0, 0.0, 1.0, 0.0, 0.0, 0.9906, 0.1371, 0.0, 1.0, 0.0, 0.0, 0.9906, 0.1371, -1.966e-08, 0.9906, 0.1371, 0.0, 1.0, 0.0, 0.0, 0.0, 1.0, 0.0, 0.0, 1.0, 0.0, 0.0, 1.0, 0.0, 0.0, 1.0, 0.0, 0.0, 1.0, 0.0, 0.0, 1.0, -4.127e-08, 0.75, 0.6614, -1.966e-08, 0.9906, 0.1371, 0.0, 0.9906, 0.1371, 2.435e-10, 0.7467, 0.6652, 0.5393, 0.8421, 0.0, 0.5393, 0.8421, 0.0, 0.3659, 0.9306, -7.844e-09, 0.3659, 0.9306, 0.0, 0.0, 1.0, 0.0, 0.0, 1.0, 0.0, 0.0, 1.0, 0.0, 0.0, 1.0, 0.0, 0.0, 1.0, 0.0, 0.0, 1.0, 0.0, 0.0, 1.0, 0.0, 0.0, 1.0, 0.0, 0.0, 0.0, -1.0, 0.0, 0.0, -1.0, 0.0, 0.0, -1.0, 0.0, 0.0, -1.0, 1.0, -1.297e-07, 0.0, 1.0, 0.0, 0.0, 1.0, -3.438e-07, 0.0, 3.686e-08, 0.7499, 0.6615, -4.127e-08, 0.75, 0.6614, 0.0, 0.7512, 0.6601, 0.0, 0.7512, 0.6601, 1.0, -1.089e-07, 0.0, 1.0, -1.297e-07, 0.0, 1.0, -3.438e-07, 0.0, 1.0, -4.735e-07, 0.0, 0.0, 0.0, 1.0, 0.0, 0.0, 1.0, 0.0, 0.0, 1.0, 0.0, 0.0, 1.0, 0.0, 0.0, 1.0, 0.0, 0.0, 1.0, 0.0, 0.0, 1.0, 0.0, 1.0, 0.0, 0.0, 1.0, 0.0, 0.0, 1.0, 0.0, 0.0, 1.0, 0.0, -1.0, 0.0, 0.0, -1.0, 0.0, 0.0, -1.0, 0.0, 0.0, -1.0, 0.0, 0.0, -1.0, 0.0, 0.0, -1.0, -5.447e-08, 0.0, -1.0, -6.483e-08, 0.0, -1.0, 0.0, 0.0, -1.0, -6.483e-08, 0.0, -1.0, -1.719e-07, 0.0, -1.0, 0.0, 0.0, 0.3659, 0.9306, -7.844e-09, -0.3659, 0.9306, 0.0, -0.3659, 0.9306, 7.844e-09, 0.3659, 0.9306, 0.0, 0.0, 0.0, -1.0, 0.0, 0.0, -1.0, 0.0, 0.0, -1.0, 0.0, 0.0, -1.0, 0.0, 0.0, 1.0, 0.0, 0.0, 1.0, 0.0, 0.0, 1.0, -0.5393, 0.8421, 0.0, -0.5393, 0.8421, 0.0, -0.3659, 0.9306, 7.844e-09, -0.3659, 0.9306, 0.0, 9.538e-06, -0.3241, -0.946, 0.0, -0.656, -0.7548, 0.9442, -0.2128, -0.2514, 0.9293, -0.1851, -0.3195, 0.9293, -0.1851, -0.3195, 0.9442, -0.2128, -0.2514, 0.968, -2.193e-08, 0.2508, 0.9667, -1.321e-08, 0.2557, 0.9667, -1.321e-08, 0.2557, 0.968, -2.193e-08, 0.2508, 0.7168, 0.0, 0.6973, 0.7168, 0.0, 0.6973, -0.7168, 0.0, 0.6973, -0.7168, 0.0, 0.6973, -0.968, -1.864e-08, 0.2508, -0.9667, -1.217e-05, 0.2557, -0.9611, 0.08025, -0.2644, -0.9293, -0.1851, -0.3195, 9.538e-06, -0.3241, -0.946, -0.7347, 0.05473, -0.6761, -0.9667, -1.217e-05, 0.2557, -0.968, -1.864e-08, 0.2508, -0.9442, -0.2129, -0.2514, -0.9293, -0.1851, -0.3195, -0.9293, -0.1851, -0.3195, -0.9442, -0.2129, -0.2514, 0.0, -0.656, -0.7548, 9.538e-06, -0.3241, -0.946, 0.0, -1.0, 0.0, 0.0, -1.0, 0.0, 0.0, -1.0, 0.0, 0.0, -1.0, 0.0, 0.0, -1.0, 0.0, 0.0, -1.0, 0.0, -0.9667, -1.217e-05, 0.2557, -0.9293, -0.1851, -0.3195, -0.9611, 0.08025, -0.2644, 0.9611, 0.08025, -0.2644, 0.9293, -0.1851, -0.3195, 0.9667, -1.321e-08, 0.2557, 0.7339, 0.1795, -0.6551, 9.538e-06, -0.3241, -0.946, 0.9293, -0.1851, -0.3195, 0.9611, 0.08025, -0.2644, 0.7066, 0.0, -0.7077, 0.714, 0.08852, -0.6945, 0.9738, 0.04376, -0.2232, 0.9759, -1.507e-08, -0.218, 0.9759, -1.507e-08, -0.218, 0.9738, 0.04376, -0.2232, 0.9689, 6.492e-06, 0.2475, 0.9765, 0.0, 0.2157, 0.9765, 0.0, 0.2157, 0.9689, 6.492e-06, 0.2475, 0.7168, 0.0, 0.6973, 0.7168, 0.0, 0.6973, -0.7168, 0.0, 0.6973, -0.7168, 0.0, 0.6973, -0.9689, 6.45e-06, 0.2475, -0.9765, -6.423e-05, 0.2157, -0.9765, -6.423e-05, 0.2157, -0.9689, 6.45e-06, 0.2475, -0.9738, 0.04376, -0.2232, -0.9759, 0.0, -0.218, -0.9759, 0.0, -0.218, -0.9738, 0.04376, -0.2232, -0.7142, 0.1206, -0.6895, -0.7066, 0.0, -0.7077, 0.714, 0.08852, -0.6945, 0.7339, 0.1795, -0.6551, 0.9611, 0.08025, -0.2644, 0.9738, 0.04376, -0.2232, 0.9738, 0.04376, -0.2232, 0.9611, 0.08025, -0.2644, 0.9667, -1.321e-08, 0.2557, 0.9689, 6.492e-06, 0.2475, 0.9689, 6.492e-06, 0.2475, 0.9667, -1.321e-08, 0.2557, 0.7168, 0.0, 0.6973, 0.7168, 0.0, 0.6973, -0.7168, 0.0, 0.6973, -0.7168, 0.0, 0.6973, -0.9667, -1.217e-05, 0.2557, -0.9689, 6.45e-06, 0.2475, -0.9689, 6.45e-06, 0.2475, -0.9667, -1.217e-05, 0.2557, -0.9611, 0.08025, -0.2644, -0.9738, 0.04376, -0.2232, -0.9738, 0.04376, -0.2232, -0.9611, 0.08025, -0.2644, -0.7347, 0.05473, -0.6761, -0.7142, 0.1206, -0.6895, 0.4811, 0.0, 0.8767, 0.4811, -5.223e-05, 0.8767, -0.4811, 0.0, 0.8767, -0.4811, 5.223e-05, 0.8767, 0.0, 0.0, -1.0, 0.0, 0.0, -1.0, 0.0, 0.0, -1.0, 0.0, 0.0, -1.0, 1.0, 0.0, 0.0, 1.0, 0.0, 0.0, 0.9716, 7.941e-05, 0.2365, 0.9716, 0.0, 0.2365, -0.9716, -7.941e-05, 0.2365, -0.9716, 0.0, 0.2365, -1.0, 0.0, 0.0, -1.0, 0.0, 0.0, -0.4811, 5.223e-05, 0.8767, -0.4811, 0.0, 0.8767, -0.9716, 0.0, 0.2365, -0.9716, -7.941e-05, 0.2365, 0.4811, -5.223e-05, 0.8767, 0.4811, 0.0, 0.8767, 0.9716, 0.0, 0.2365, 0.9716, 7.941e-05, 0.2365, 0.0, -1.0, 2.386e-07, 0.0, -1.0, 2.386e-07, 0.0, -1.0, 2.386e-07, 0.0, -1.0, 2.386e-07, 0.0, -1.0, 2.386e-07, 0.0, -1.0, 2.386e-07, 2.054e-08, 1.0, -5.245e-08, 2.054e-08, 1.0, -5.245e-08, 0.6717, 0.7408, -2.388e-05, 0.6717, 0.7408, -4.009e-08, 0.6717, 0.7408, -4.009e-08, 0.6717, 0.7408, -2.388e-05, 1.0, -6.161e-08, -1.311e-08, 1.0, -6.161e-08, -1.311e-08, 1.0, -6.161e-08, -1.311e-08, 1.0, -6.161e-08, -1.311e-08, 0.6717, -0.7408, 0.0, 0.6717, -0.7408, -1.871e-06, 0.6717, -0.7408, -1.871e-06, 0.6717, -0.7408, 0.0, 0.0, -1.0, 0.0, 0.0, -1.0, 0.0, 0.0, -1.0, 0.0, 0.0, -1.0, 0.0, -0.6717, -0.7408, 1.871e-06, -0.6717, -0.7408, 0.0, -0.6717, -0.7408, 0.0, -0.6717, -0.7408, 1.871e-06, -1.0, -6.161e-08, -1.311e-08, -1.0, -6.161e-08, -1.311e-08, -0.9825, 1.931e-07, 0.1862, -0.6506, -0.7372, 0.1824, 2.271e-07, 4.145e-06, 1.0, -1.0, -6.161e-08, -1.311e-08, -1.0, -6.161e-08, -1.311e-08, -0.6717, 0.7408, -4.009e-08, -0.6717, 0.7408, -4.276e-08, -0.6717, 0.7408, -4.276e-08, -0.6717, 0.7408, -4.009e-08, 2.054e-08, 1.0, -5.245e-08, 2.054e-08, 1.0, -5.245e-08, 1.495e-06, 0.0, 1.0, 1.495e-06, 0.0, 1.0, 1.495e-06, 0.0, 1.0, 1.495e-06, 0.0, 1.0, 1.495e-06, 0.0, 1.0, 0.0, 0.0, 1.0, 0.0, 0.0, 1.0, 1.495e-06, 0.0, 1.0, 0.0, 0.0, 1.0, 0.0, 0.0, 1.0, 0.0, 0.0, 1.0, 0.0, 0.0, 1.0, 0.0, 0.0, 1.0, 1.495e-06, 0.0, 1.0, 1.495e-06, 0.0, 1.0, 0.0, 0.0, 1.0, 1.495e-06, 0.0, 1.0, 1.495e-06, 0.0, 1.0, 1.495e-06, 0.0, 1.0, 1.495e-06, 0.0, 1.0, 1.495e-06, 0.0, 1.0, 0.0, 0.0, 1.0, 0.0, 0.0, 1.0, 1.495e-06, 0.0, 1.0, 0.0, 0.0, 1.0, 0.0, 0.0, 1.0, 0.0, 0.0, 1.0, 0.0, 0.0, 1.0, 0.0, 0.0, 1.0, 1.495e-06, 0.0, 1.0, 1.495e-06, 0.0, 1.0, 0.0, 0.0, 1.0, 0.6506, -0.7372, 0.1824, 0.9825, 1.502e-07, 0.1862, 2.271e-07, 4.145e-06, 1.0, 0.6506, 0.7372, 0.1824, -4.292e-08, 0.9825, 0.1862, 2.271e-07, 4.145e-06, 1.0, -0.6506, 0.7372, 0.1824, -0.9825, 1.931e-07, 0.1862, 2.271e-07, 4.145e-06, 1.0, -0.6506, -0.7372, 0.1824, 1.931e-07, -0.9825, 0.1862, 2.271e-07, 4.145e-06, 1.0, 1.931e-07, -0.9825, 0.1862, 0.6506, -0.7372, 0.1824, 2.271e-07, 4.145e-06, 1.0, 0.9825, 1.502e-07, 0.1862, 0.6506, 0.7372, 0.1824, 2.271e-07, 4.145e-06, 1.0, -4.292e-08, 0.9825, 0.1862, -0.6506, 0.7372, 0.1824, 2.271e-07, 4.145e-06, 1.0, 1.405e-06, 0.0, -1.0, 2.174e-06, 0.0, -1.0, 3.26e-06, 0.0, -1.0, 2.81e-06, 0.0, -1.0, -1.405e-06, 0.0, -1.0, -2.174e-06, 0.0, -1.0, 2.174e-06, 0.0, -1.0, 1.405e-06, 0.0, -1.0, -1.0, 0.0, 0.0, -1.0, 0.0, 0.0, -1.0, 0.0, 0.0, -1.0, 0.0, 0.0, 0.0, 0.0, 1.0, -1.663e-06, 0.1064, 0.9943, 1.655e-06, 0.1064, 0.9943, 0.0, 0.0, 1.0, 0.0, 1.0, 0.0, 0.0, 1.0, 0.0, 0.0, 1.0, 0.0, 0.0, 1.0, 0.0, -1.0, 0.0, 0.0, -1.0, 0.0, 0.0, -1.0, 0.0, 0.0, -1.0, 0.0, 0.0, 1.0, 0.0, 0.0, 1.0, 0.0, 0.0, 1.0, 0.0, 0.0, 1.0, 0.0, 0.0, 3.26e-06, 0.0, -1.0, 2.174e-06, 0.0, -1.0, 3.659e-06, 0.8737, -0.4865, -0.0003405, 0.8737, -0.4865, -1.663e-06, 0.1064, 0.9943, 0.0, 0.0, 1.0, 0.0, 0.0, 1.0, 0.0, 0.3205, 0.9472, -2.174e-06, 0.0, -1.0, -1.405e-06, 0.0, -1.0, -2.81e-06, 0.0, -1.0, -3.26e-06, 0.0, -1.0, 0.0, 0.0, 1.0, 1.655e-06, 0.1064, 0.9943, 3.891e-05, 0.3205, 0.9472, 0.0, 0.0, 1.0, 3.659e-06, 0.8737, -0.4865, 1.025e-06, 0.9104, -0.4138, 1.023e-06, 0.9104, -0.4138, -0.0003405, 0.8737, -0.4865, -1.023e-06, 0.9104, -0.4138, 0.0001503, 0.8737, -0.4865, -3.659e-06, 0.8737, -0.4865, -1.03e-06, 0.9104, -0.4138, 3.891e-05, 0.3205, 0.9472, 1.655e-06, 0.1064, 0.9943, -0.1644, 0.4082, 0.898, 0.1644, 0.4082, 0.898, 1.0, 0.0, 0.0, 1.0, 0.0, 0.0, 1.0, 0.0, 0.0, 1.0, 0.0, 0.0, -1.663e-06, 0.1064, 0.9943, 0.0, 0.3205, 0.9472, -0.1644, 0.4082, 0.898, 0.1644, 0.4082, 0.898, 1.0, 0.0, 0.0, 1.0, 0.0, 0.0, 1.0, 0.0, 0.0, 1.0, 0.0, 0.0, -1.0, 0.0, 0.0, -1.0, 0.0, 0.0, -1.0, 0.0, 0.0, -1.0, 0.0, 0.0, -2.174e-06, 0.0, -1.0, -3.26e-06, 0.0, -1.0, -3.659e-06, 0.8737, -0.4865, 0.0001503, 0.8737, -0.4865, -1.0, 0.0, 0.0, -1.0, 0.0, 0.0, -1.0, 0.0, 0.0, -1.0, 0.0, 0.0, 0.0, -0.9925, -0.1223, 4.177e-05, -0.9925, -0.1223, 0.0, -0.4973, -0.8676, 2.887e-09, -0.4973, -0.8676, 1.0, 0.0, 0.0, 1.0, 0.0, 0.0, 1.0, 0.0, 0.0, 1.0, 0.0, 0.0, 0.0, -1.0, 0.0, 0.0, -1.0, 0.0, 0.0, -1.0, 0.0, 0.0, -1.0, 0.0, 4.177e-05, -0.9925, -0.1223, 0.0, -0.9925, -0.1223, 0.0, -1.0, 0.0, 0.0, -1.0, 0.0, 0.0, 1.0, 0.0, 0.0, 1.0, 0.0, 0.0, 1.0, 0.0, 0.0, 1.0, 0.0, 0.0, -0.4973, -0.8676, 0.0, 0.4249, -0.9052, 7.146e-05, 0.4249, -0.9052, 2.887e-09, -0.4973, -0.8676, 0.0, 0.5467, -0.8373, 0.0, 0.5467, -0.8373, 7.146e-05, 0.4249, -0.9052, 0.0, 0.4249, -0.9052, -1.0, 0.0, 0.0, -1.0, 0.0, 0.0, -1.0, 0.0, 0.0, -1.0, 0.0, 0.0, 1.0, 0.0, 0.0, 1.0, 0.0, 0.0, 1.0, 0.0, 0.0, 1.0, 0.0, 0.0, -1.194e-06, 0.0, 1.0, -9.48e-07, 0.0, 1.0, -1.055e-06, 0.0, 1.0, -3.184e-07, 0.0, 1.0, 9.48e-07, 0.0, 1.0, 1.194e-06, 0.0, 1.0, 3.184e-07, 0.0, 1.0, 1.055e-06, 0.0, 1.0, 1.194e-06, 0.0, 1.0, -1.194e-06, 0.0, 1.0, -3.184e-07, 0.0, 1.0, 3.184e-07, 0.0, 1.0, -9.48e-07, 0.0, 1.0, 9.48e-07, 0.0, 1.0, 1.055e-06, 0.0, 1.0, -1.055e-06, 0.0, 1.0, -1.0, 0.0, 0.0, -1.0, 0.0, 0.0, -1.0, 0.0, 0.0, -1.0, 0.0, 0.0, 0.0, 1.0, 0.0, 0.0, 1.0, 0.0, 0.0, 1.0, 0.0, 0.0, 1.0, 0.0, 1.0, 0.0, 0.0, 1.0, 0.0, 0.0, 1.0, 0.0, 0.0, 1.0, 0.0, 0.0, 0.699, -0.03399, -0.7143, 0.7859, 0.2445, -0.568, 0.6737, 0.2717, -0.6872, 0.702, -0.007471, -0.7122, 0.6797, 0.03371, 0.7327, 0.6687, -0.2435, 0.7026, 0.8164, -0.1491, 0.5579, 0.699, 0.03553, 0.7143, -0.695, -0.1027, 0.7116, -0.8164, -0.1491, 0.5579, -0.7095, -0.5752, 0.4072, -0.687, -0.6028, 0.4058, -0.699, 0.03553, 0.7143, -0.8164, -0.1491, 0.5579, -0.695, -0.1027, 0.7116, -0.6797, 0.03371, 0.7327, -0.702, -0.007471, -0.7122, -0.721, 0.08404, -0.6878, -0.7857, 0.06297, -0.6154, -0.699, -0.03399, -0.7143, -0.7222, 0.5435, -0.4278, -0.6924, 0.6173, -0.3734, -0.6422, 0.7651, -0.04651, -0.7401, 0.6724, -0.01208, -0.7857, 0.06297, -0.6154, -0.721, 0.08404, -0.6878, -0.6924, 0.6173, -0.3734, -0.7222, 0.5435, -0.4278, 0.8164, -0.1491, 0.5579, 0.6687, -0.2435, 0.7026, 0.6959, -0.5494, 0.4625, 0.7094, -0.5776, 0.4039, 0.6737, 0.2717, -0.6872, 0.7859, 0.2445, -0.568, 0.7224, 0.5621, -0.4028, 0.7124, 0.5368, -0.4521, -0.6505, -0.7592, 0.02021, -0.7605, -0.6485, 0.03275, -0.7173, -0.6967, -0.0006459, -0.6814, -0.7319, -0.001964, 0.7094, -0.5776, 0.4039, 0.6959, -0.5494, 0.4625, 0.6814, -0.7305, -0.04666, 0.7605, -0.6485, 0.03277, -0.687, -0.6028, 0.4058, -0.7095, -0.5752, 0.4072, -0.7605, -0.6485, 0.03275, -0.6505, -0.7592, 0.02021, 0.7124, 0.5368, -0.4521, 0.7224, 0.5621, -0.4028, 0.7401, 0.6724, -0.01209, 0.6927, 0.7204, 0.03494, -0.6814, -0.7319, -0.001964, -0.7173, -0.6967, -0.0006459, -0.6745, -0.5848, 0.4506, -0.9201, -0.002002, 0.3918, 0.6927, 0.7204, 0.03494, 0.7401, 0.6724, -0.01209, 0.7123, 0.7011, 0.03226, 0.6792, 0.734, -0.005295, -0.7401, 0.6724, -0.01208, -0.6422, 0.7651, -0.04651, -0.6948, 0.7192, -0.0006265, -0.7233, 0.6888, 0.04895, 0.7605, -0.6485, 0.03277, 0.6814, -0.7305, -0.04666, 0.6913, -0.7226, 0.001907, 0.7307, -0.6813, -0.04501, -0.7178, 0.5904, 0.3691, -0.9201, -0.002002, 0.3918, -0.6311, 0.03677, 0.7749, -0.5152, 0.685, 0.5151, 0.6792, 0.734, -0.005295, 0.7123, 0.7011, 0.03226, 0.6962, 0.6045, -0.3871, 0.9806, 0.01386, -0.1957, -0.7233, 0.6888, 0.04895, -0.6948, 0.7192, -0.0006265, -0.9201, -0.002002, 0.3918, -0.7178, 0.5904, 0.3691, 0.7307, -0.6813, -0.04501, 0.6913, -0.7226, 0.001907, 0.9806, 0.01386, -0.1957, 0.7173, -0.6244, -0.3092, 1.0, 0.0, 0.0, 1.0, 0.0, 0.0, 1.0, 0.0, 0.0, 1.0, 0.0, 0.0, 0.7173, -0.6244, -0.3092, 0.9806, 0.01386, -0.1957, 0.6495, -0.01023, -0.7603, 0.5699, -0.5927, -0.5691, -0.9201, -0.002002, 0.3918, -0.6745, -0.5848, 0.4506, -0.4853, -0.6651, 0.5676, -0.6311, 0.03677, 0.7749, 0.9806, 0.01386, -0.1957, 0.6962, 0.6045, -0.3871, 0.5425, 0.575, -0.6124, 0.6495, -0.01023, -0.7603, -0.699, -0.03399, -0.7143, -0.702, -0.007471, -0.7122, -0.6383, 0.1987, -0.7437, -0.7254, 0.02649, -0.6878, -0.6797, 0.03371, 0.7327, -0.699, 0.03553, 0.7143, -0.7737, -0.2826, 0.567, -0.6509, -0.1914, 0.7346, 0.6685, -0.1294, 0.7323, 0.6959, -0.5494, 0.4625, 0.7079, -0.579, 0.4045, 0.7743, -0.03726, 0.6317, 0.699, 0.03553, 0.7143, 0.6797, 0.03371, 0.7327, 0.6685, -0.1294, 0.7323, 0.7743, -0.03726, 0.6317, 0.702, -0.007471, -0.7122, 0.699, -0.03399, -0.7143, 0.7257, 0.3118, -0.6134, 0.6741, 0.1059, -0.731, 0.7132, 0.5747, -0.4012, 0.731, 0.6805, -0.05051, 0.663, 0.7484, 0.01966, 0.7124, 0.5368, -0.4521, 0.7257, 0.3118, -0.6134, 0.7132, 0.5747, -0.4012, 0.7124, 0.5368, -0.4521, 0.6741, 0.1059, -0.731, -0.7737, -0.2826, 0.567, -0.7079, -0.5762, 0.4084, -0.687, -0.6028, 0.4058, -0.6509, -0.1914, 0.7346, -0.6383, 0.1987, -0.7437, -0.6924, 0.6173, -0.3734, -0.713, 0.5457, -0.4402, -0.7254, 0.02649, -0.6878, 0.6623, -0.7487, -0.02942, 0.6707, -0.7403, -0.04565, 0.7105, -0.702, -0.04868, 0.7392, -0.6657, 0.1018, -0.7079, -0.5762, 0.4084, -0.7405, -0.6711, -0.03506, -0.6623, -0.7487, -0.02942, -0.687, -0.6028, 0.4058, 0.6959, -0.5494, 0.4625, 0.6623, -0.7487, -0.02942, 0.7392, -0.6657, 0.1018, 0.7079, -0.579, 0.4045, -0.6924, 0.6173, -0.3734, -0.663, 0.7484, 0.01966, -0.7304, 0.6825, 0.02572, -0.713, 0.5457, -0.4402, 0.6707, -0.7403, -0.04565, 0.9056, 0.0512, 0.4211, 0.5523, -0.6618, 0.5069, 0.7105, -0.702, -0.04868, -0.663, 0.7484, 0.01966, -0.6966, 0.7172, -0.02074, -0.7141, 0.6988, 0.04233, -0.7304, 0.6825, 0.02572, 0.731, 0.6805, -0.05051, 0.7252, 0.6874, 0.03876, 0.6873, 0.7255, 0.03561, 0.663, 0.7484, 0.01966, -0.7405, -0.6711, -0.03506, -0.7236, -0.6902, 0.002052, -0.7142, -0.6997, 0.01673, -0.6623, -0.7487, -0.02942, 0.7545, 0.6311, 0.1799, 0.5152, 0.685, 0.5151, 0.6311, 0.03677, 0.7749, 0.9056, 0.0512, 0.4211, -0.6966, 0.7172, -0.02074, -0.9091, 0.2472, -0.3353, -0.7217, 0.6296, -0.2877, -0.7141, 0.6988, 0.04233, 0.7252, 0.6874, 0.03876, 0.7545, 0.6311, 0.1799, 0.9056, 0.0512, 0.4211, 0.6873, 0.7255, 0.03561, -0.7236, -0.6902, 0.002052, -0.6608, -0.662, -0.3536, -0.9091, 0.2472, -0.3353, -0.7142, -0.6997, 0.01673, -0.6608, -0.662, -0.3536, -0.57, -0.5927, -0.5691, -0.6495, -0.01023, -0.7603, -0.9091, 0.2472, -0.3353, 0.9056, 0.0512, 0.4211, 0.6311, 0.03677, 0.7749, 0.4853, -0.6651, 0.5676, 0.5523, -0.6618, 0.5069, -0.9091, 0.2472, -0.3353, -0.6495, -0.01023, -0.7603, -0.5425, 0.575, -0.6125, -0.7217, 0.6296, -0.2877, -1.0, 0.0, 0.0, -1.0, 0.0, 0.0, -1.0, 0.0, 0.0, 0.0, -0.3887, -0.9214, 0.0, -0.3887, -0.9214, 0.0, -0.3887, -0.9214, 0.0, -0.3887, -0.9214, 1.0, 0.0, 0.0, 1.0, 0.0, 0.0, 1.0, 0.0, 0.0, 0.0, -0.02198, 0.9998, 0.0, -0.02198, 0.9998, 0.0, -0.02198, 0.9998, 0.0, -0.02198, 0.9998, -1.0, -2.229e-08, 0.0, -1.0, -2.404e-08, 0.0, -1.0, 0.0, 0.0, -1.0, 0.0, 0.0, 0.0, 0.7764, -0.6302, 0.0, 0.7764, -0.6302, 0.0, 0.2502, -0.9682, 0.0, 0.2502, -0.9682, 1.0, 0.0, 0.0, 1.0, 0.0, 0.0, 1.0, -2.404e-08, 0.0, 1.0, -2.229e-08, 0.0, 0.0, -0.998, 0.0637, 0.0, -0.998, 0.0637, 0.0, -0.7607, 0.6491, 0.0, -0.7607, 0.6491, 0.0, -0.9838, -0.1793, 0.0, -0.9838, -0.1793, 0.0, -0.998, 0.0637, 0.0, -0.998, 0.0637, 0.0, 0.9838, 0.1793, 0.0, 0.9838, 0.1793, 0.0, 0.9988, -0.04849, 0.0, 0.9988, -0.04849, 0.0, 0.9988, -0.04849, 0.0, 0.9988, -0.04849, 0.0, 0.7764, -0.6302, 0.0, 0.7764, -0.6302, 1.0, -2.229e-08, 0.0, 1.0, -2.404e-08, 0.0, 1.0, -6.073e-09, 0.0, 1.0, 3.275e-09, 0.0, -1.0, -2.404e-08, 0.0, -1.0, -2.229e-08, 0.0, -1.0, -2.051e-08, 0.0, -1.0, -2.542e-08, 0.0, 1.0, 2.657e-08, 0.0, 1.0, 3.054e-08, 0.0, 1.0, 1.527e-08, 0.0, 1.0, 1.527e-08, 0.0, 1.0, 3.275e-09, 0.0, 1.0, -6.073e-09, 0.0, 1.0, 3.054e-08, 0.0, 1.0, 2.657e-08, 0.0, 0.0, -0.7607, 0.6491, 0.0, -0.7607, 0.6491, 0.0, -0.2412, 0.9705, 0.0, -0.2412, 0.9705, -1.0, -2.542e-08, 0.0, -1.0, -2.051e-08, 0.0, -1.0, 8.893e-09, 0.0, -1.0, 6.652e-09, 0.0, 0.0, -0.2412, 0.9705, 0.0, -0.2412, 0.9705, 0.0, -0.02133, 0.9998, 0.0, -0.02133, 0.9998, -1.0, 6.652e-09, 0.0, -1.0, 8.893e-09, 0.0, -1.0, 1.527e-08, 0.0, -1.0, 1.527e-08, 0.0, 0.0, 0.2502, -0.9682, 0.0, 0.2502, -0.9682, 0.0, 0.02133, -0.9998, 0.0, 0.02133, -0.9998])] * 3)])
me_cube_001 = bpy.data.meshes.new('Cube.001')
me_cube_001.from_pydata([(-1.0, -1.0, -1.0), (-1.0, -1.0, 1.0), (-1.0, 1.0, -1.0), (-1.0, 1.0, 1.0), (1.0, -1.0, -1.0), (1.0, -1.0, 1.0), (1.0, 1.0, -1.0), (1.0, 1.0, 1.0)], [], [(0, 1, 3, 2), (2, 3, 7, 6), (6, 7, 5, 4), (4, 5, 1, 0), (2, 6, 4, 0), (7, 3, 1, 5)])
_uv = me_cube_001.uv_layers.new(name='UVMap')
_uv.uv.foreach_set('vector', [0.375, 0.0, 0.625, 0.0, 0.625, 0.25, 0.375, 0.25, 0.375, 0.25, 0.625, 0.25, 0.625, 0.5, 0.375, 0.5, 0.375, 0.5, 0.625, 0.5, 0.625, 0.75, 0.375, 0.75, 0.375, 0.75, 0.625, 0.75, 0.625, 1.0, 0.375, 1.0, 0.125, 0.5, 0.375, 0.5, 0.375, 0.75, 0.125, 0.75, 0.625, 0.5, 0.875, 0.5, 0.875, 0.75, 0.625, 0.75])
me_cube_001.update()

# ---- objects
ob_mac10 = bpy.data.objects.new('Mac10', me_cube_006)
ob_cube = bpy.data.objects.new('Cube', me_cube_001)

# ---- transforms, parenting, visibility, modifiers, constraints
ob_mac10.location = (0.0, 0.0, 0.0)
ob_mac10.rotation_euler = (1.571, -0.0, 1.571)
ob_mac10.scale = (0.02, 0.02, 0.02)
ob_cube.location = (0.05, 0.0, -0.2)
ob_cube.scale = (0.42, 0.09, 0.4)

# ---- collection membership
col_collection.objects.link(ob_mac10)
col_collection.objects.link(ob_cube)

# ---- scene / render settings (as saved in the file)
scene.frame_start = 1; scene.frame_end = 250; scene.frame_set(1)
scene.render.engine = 'BLENDER_EEVEE_NEXT'
scene.render.bake_bias = 0.0
scene.render.bake_samples = 0
scene.cycles.sampling_pattern = 'TABULATED_SOBOL'
scene.eevee.use_volume_custom_range = False
bpy.context.view_layer.update()

# ---- added for rendering (the .blend has no active camera and no usable light): camera, sun
cam_auto = bpy.data.cameras.new('AutoCamera')
cam_auto.lens = 50.0
cam_auto.sensor_width = 36.0
cam_auto.clip_end = 1000.0
ob_auto_camera = bpy.data.objects.new('AutoCamera', cam_auto)
scene.collection.objects.link(ob_auto_camera)
ob_auto_camera.location = (1.1361, -1.30333, 0.668884)
ob_auto_camera.rotation_euler = (1.09748, -7.21219e-08, 0.694738)
scene.camera = ob_auto_camera
light_auto_sun = bpy.data.lights.new('AutoSun', 'SUN')
light_auto_sun.energy = 3.0
light_auto_sun.angle = 0.0523599
ob_auto_sun = bpy.data.objects.new('AutoSun', light_auto_sun)
scene.collection.objects.link(ob_auto_sun)
ob_auto_sun.rotation_euler = (0.872665, 0.174533, 0.523599)
bpy.context.view_layer.update()
